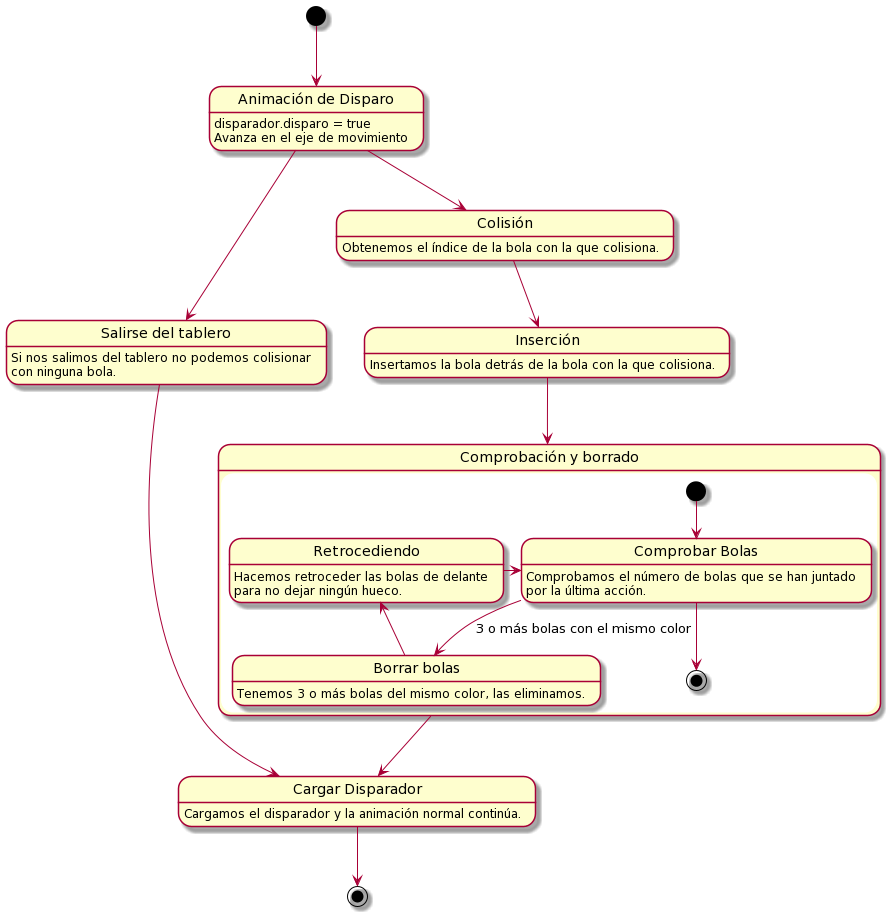

The diagram above was rendered by PlantUML. Its source (embedded in the PNG):
@startuml
state "Animación de Disparo" as animDisparo
state "Cargar Disparador" as cargar
state "Salirse del tablero" as salirTablero
state "Colisión" as colision
state "Inserción" as insert


state "Comprobación y borrado" as compBorr{

state "Comprobar Bolas" as comprobar
state "Borrar bolas" as borrar
state "Retrocediendo" as retroceder

[*]--> comprobar
comprobar --> borrar : 3 o más bolas con el mismo color
borrar --> retroceder
retroceder -right-> comprobar

comprobar --> [*]
}

animDisparo : disparador.disparo = true
animDisparo : Avanza en el eje de movimiento

colision : Obtenemos el índice de la bola con la que colisiona.
insert : Insertamos la bola detrás de la bola con la que colisiona.
comprobar : Comprobamos el número de bolas que se han juntado
comprobar : por la última acción.
borrar : Tenemos 3 o más bolas del mismo color, las eliminamos.
retroceder : Hacemos retroceder las bolas de delante
retroceder : para no dejar ningún hueco.

cargar : Cargamos el disparador y la animación normal continúa.
salirTablero : Si nos salimos del tablero no podemos colisionar
salirTablero : con ninguna bola.


[*] --> animDisparo
animDisparo --> salirTablero
animDisparo --> colision

salirTablero --> cargar

colision --> insert
insert --> compBorr

compBorr --> cargar






cargar --> [*]
@enduml